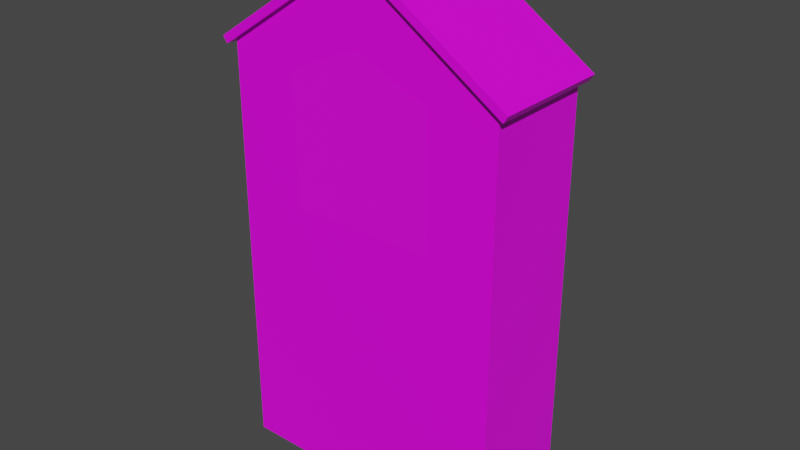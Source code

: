 # Source: PrayerStone01.blend  (saved by Blender 4.2.66; exported with 4.5.12 LTS)
import bpy
from mathutils import Matrix  # noqa: F401  (used for matrix-valued properties, if any)

bpy.ops.wm.read_factory_settings(use_empty=True)
scene = bpy.context.scene
scene.name = 'Scene'

# ---- collections
col_collection = bpy.data.collections.new('Collection'); scene.collection.children.link(col_collection)

# ---- images (referenced by path relative to the original .blend; pixels are not part of the script)
import os
ASSET_DIR = os.environ.get("B2B_ASSET_DIR", "")  # directory of the original .blend (textures are referenced by path, not embedded)
HERE = os.path.dirname(os.path.abspath(__file__))  # packed textures are extracted next to this script under _unpacked/

def load_image(name, relpath, width, height, colorspace="sRGB"):
    """Load a texture the original file referenced (path relative to the .blend, or extracted next to this script)."""
    p = next((c for c in (os.path.join(HERE, relpath), os.path.join(ASSET_DIR, relpath)) if relpath and os.path.exists(c)), "")
    if p:
        img = bpy.data.images.load(p, check_existing=True)
        img.name = name
    else:  # same state as the original file: an image datablock whose file is absent (Cycles renders it pink)
        img = bpy.data.images.new(name, width, height)
        img.source = "FILE"
        img.filepath = "//" + (relpath or name)
    img.colorspace_settings.name = colorspace
    return img
img_prayerstone01_a_png_001 = load_image('PrayerStone01_a.png.001', 'PrayerStone01_a.png', 1024, 1024, 'sRGB')
img_prayerstone01glas_a_png_001 = load_image('PrayerStone01Glas_a.png.001', 'PrayerStone01Glas_a.png', 1024, 1024, 'sRGB')

# ---- materials (node trees are filled in below, after node groups)
mat_material = bpy.data.materials.new('Material')
mat_material.alpha_threshold = 0.0
mat_material.use_transparent_shadow = False
mat_material.line_color = (0.0, 0.0, 0.0, 1.0)
mat_window = bpy.data.materials.new('Window')
mat_window.use_transparent_shadow = False

# ---- material node trees
mat_material.use_nodes = True; mat_material.node_tree.nodes.clear()
_N = mat_material.node_tree.nodes; _L = mat_material.node_tree.links
n0 = _N.new('ShaderNodeOutputMaterial'); n0.name = 'Material Output'; n0.location = (300, 300)
n1 = _N.new('ShaderNodeBsdfPrincipled'); n1.name = 'Principled BSDF'; n1.location = (10, 300)
n1.distribution = 'GGX'
n1.subsurface_method = 'RANDOM_WALK_SKIN'
n1.inputs[2].default_value = 0.4
n1.inputs[3].default_value = 1.45
n1.inputs[27].default_value = (0.0, 0.0, 0.0, 1.0)
n1.inputs[28].default_value = 1.0
n2 = _N.new('ShaderNodeTexImage'); n2.name = 'Image Texture'; n2.location = (-280, 280)
n2.image = img_prayerstone01_a_png_001
n2.interpolation = 'Closest'
_L.new(n1.outputs[0], n0.inputs[0])
_L.new(n2.outputs[0], n1.inputs[0])
n0.is_active_output = True
mat_window.use_nodes = True; mat_window.node_tree.nodes.clear()
_N = mat_window.node_tree.nodes; _L = mat_window.node_tree.links
n0 = _N.new('ShaderNodeBsdfPrincipled'); n0.name = 'Principled BSDF'; n0.location = (10, 300)
n0.distribution = 'GGX'
n0.subsurface_method = 'RANDOM_WALK_SKIN'
n0.inputs[3].default_value = 1.45
n0.inputs[27].default_value = (0.0, 0.0, 0.0, 1.0)
n0.inputs[28].default_value = 1.0
n1 = _N.new('ShaderNodeOutputMaterial'); n1.name = 'Material Output'; n1.location = (300, 300)
n2 = _N.new('ShaderNodeTexImage'); n2.name = 'Image Texture'; n2.location = (-280, 280)
n2.image = img_prayerstone01glas_a_png_001
n2.interpolation = 'Closest'
_L.new(n0.outputs[0], n1.inputs[0])
_L.new(n2.outputs[0], n0.inputs[0])
n1.is_active_output = True

# ---- world
world_world = bpy.data.worlds.new('World'); scene.world = world_world
world_world.use_nodes = True; world_world.node_tree.nodes.clear()
_N = world_world.node_tree.nodes; _L = world_world.node_tree.links
n0 = _N.new('ShaderNodeOutputWorld'); n0.name = 'World Output'; n0.location = (300, 300)
n1 = _N.new('ShaderNodeBackground'); n1.name = 'Background'; n1.location = (10, 300)
n1.inputs[0].default_value = (0.05088, 0.05088, 0.05088, 1.0)
_L.new(n1.outputs[0], n0.inputs[0])
n0.is_active_output = True
world_world.color = (0.05088, 0.05088, 0.05088)
world_world.use_sun_shadow = False
world_world.sun_shadow_jitter_overblur = 0.0

# ---- meshes
me_cube = bpy.data.meshes.new('Cube')
me_cube.from_pydata([(-0.9, -0.3, 2.7), (-0.9, -0.3, -4.649e-06), (-0.9, 0.4, -4.649e-06), (-0.9, 0.4, 2.7), (0.9, -0.3, -4.649e-06), (0.9, 0.4, -4.649e-06), (0.9, 0.4, 2.7), (-0.9, -0.3, 1.8), (0.9, -0.3, 1.8), (0.9, -0.3, 2.7), (0.45, -0.3, 1.8), (-0.45, -0.3, 1.8), (0.45, 0.2, 1.8), (-0.45, 0.2, 1.8), (-0.45, 0.2, 2.6), (0.45, 0.2, 2.6), (0.0, -0.3, 3.3), (0.0, 0.4, 3.3), (0.945, -0.335, 2.67), (0.945, 0.435, 2.67), (0.0, -0.335, 3.3), (0.0, 0.435, 3.3), (0.9727, -0.335, 2.712), (0.9727, 0.435, 2.712), (0.0, 0.435, 3.36), (-0.945, 0.435, 2.67), (-0.945, -0.335, 2.67), (-0.9727, 0.435, 2.712), (-0.9727, -0.335, 2.712), (1.192e-07, -0.335, 3.36), (0.0, 0.2, 2.8), (0.0, -0.3, 2.8), (-0.45, -0.3, 2.6), (0.45, -0.3, 2.6)], [], [(8, 7, 1, 4), (11, 32, 0, 7), (8, 9, 33, 10), (32, 11, 13, 14), (4, 5, 6, 9), (0, 3, 2, 1), (5, 2, 3, 17, 6), (9, 16, 31, 33), (12, 13, 11, 10), (31, 32, 14, 30), (10, 33, 15, 12), (21, 19, 18, 20), (24, 29, 22, 23), (20, 18, 22, 29), (18, 19, 23, 22), (19, 21, 24, 23), (20, 26, 25, 21), (29, 24, 27, 28), (21, 25, 27, 24), (25, 26, 28, 27), (26, 20, 29, 28), (33, 31, 30, 15), (12, 15, 14, 13), (30, 14, 15), (31, 16, 0, 32)])
_uv = me_cube.uv_layers.new(name='UVMap')
_uv.uv.foreach_set('vector', [0.8388, 0.4142, 0.4242, 0.4142, 0.4242, 0.0, 0.8388, 0.0, 0.5279, 0.4142, 0.5279, 0.6022, 0.4242, 0.6254, 0.4242, 0.4142, 0.8388, 0.4142, 0.8388, 0.6254, 0.7351, 0.6022, 0.7351, 0.4142, 0.7351, 0.6022, 0.7351, 0.4142, 0.8388, 0.4142, 0.8388, 0.6022, 0.8388, 1.49e-07, 1.0, 8.941e-08, 1.0, 0.6254, 0.8388, 0.6254, 1.0, 0.6254, 0.8388, 0.6254, 0.8388, 0.0, 1.0, 2.384e-07, 0.009653, -2.98e-08, 0.4242, -2.98e-08, 0.4242, 0.6254, 0.2169, 0.7644, 0.009653, 0.6254, 0.8388, 0.6254, 0.6315, 0.7644, 0.6315, 0.6485, 0.7351, 0.6022, 0.5311, 0.5132, 0.7319, 0.5132, 0.7319, 0.3974, 0.5311, 0.3974, 0.751, 0.4866, 0.751, 0.6, 0.6352, 0.6, 0.6352, 0.4866, 0.5279, 0.4142, 0.5279, 0.6022, 0.4242, 0.6022, 0.4242, 0.4142, 1.0, 0.7565, 0.6656, 0.7565, 0.6656, 0.9859, 1.0, 0.9859, 0.5923, 0.9853, 0.5923, 0.7565, 0.2579, 0.7565, 0.2579, 0.9853, 1.0, 0.9859, 0.6656, 0.9859, 0.6656, 1.0, 1.0, 1.0, 1.0, 0.9859, 0.8328, 0.9859, 0.8328, 1.0, 1.0, 1.0, 0.2579, 1.0, 0.5923, 1.0, 0.5923, 0.9853, 0.2579, 0.9853, 1.0, 0.9859, 0.6656, 0.9859, 0.6656, 0.7565, 1.0, 0.7565, 0.5923, 0.7565, 0.5923, 0.9853, 0.2579, 0.9853, 0.2579, 0.7565, 0.5923, 1.0, 0.2579, 1.0, 0.2579, 0.9853, 0.5923, 0.9853, 0.8328, 1.0, 0.6656, 1.0, 0.6656, 0.9859, 0.8328, 0.9859, 0.6656, 0.9859, 1.0, 0.9859, 1.0, 1.0, 0.6656, 1.0, 0.751, 0.6, 0.751, 0.4866, 0.6352, 0.4866, 0.6352, 0.6, 0.3484, 0.4169, 0.3484, 0.6022, 0.1411, 0.6022, 0.1411, 0.4169, 0.2448, 0.6485, 0.1411, 0.6022, 0.3484, 0.6022, 0.6315, 0.6485, 0.6315, 0.7644, 0.4242, 0.6254, 0.5279, 0.6022])
me_cube.materials.append(mat_material)
me_cube.materials.append(mat_window)
me_cube.use_mirror_vertex_groups = False
me_cube.update()
me_cube_001 = bpy.data.meshes.new('Cube.001')
me_cube_001.from_pydata([(0.02025, -0.001, -0.4234), (-0.9202, -0.001, -0.4234), (-0.45, -0.001, 0.6216), (-0.9202, -0.001, 0.4126), (0.02025, -0.001, 0.4126)], [], [(1, 0, 4, 2, 3)])
me_cube_001.polygons.foreach_set('material_index', [1])
_uv = me_cube_001.uv_layers.new(name='UVMap')
_uv.uv.foreach_set('vector', [0.1751, 0.1324, 0.8249, 0.1324, 0.8249, 0.7131, 0.5, 0.8583, 0.1751, 0.7131])
me_cube_001.materials.append(mat_material)
me_cube_001.materials.append(mat_window)
me_cube_001.use_mirror_vertex_groups = False
me_cube_001.update()

# ---- objects
ob_prayerstone01 = bpy.data.objects.new('PrayerStone01', me_cube)
ob_prayerstone01glas = bpy.data.objects.new('PrayerStone01Glas', me_cube_001)

# ---- transforms, parenting, visibility, modifiers, constraints
ob_prayerstone01.location = (0.0, 0.0, 0.0)
ob_prayerstone01.lock_rotations_4d = False
ob_prayerstone01.empty_display_type = 'ARROWS'
ob_prayerstone01.lineart.crease_threshold = 0.0
ob_prayerstone01glas.parent = ob_prayerstone01
ob_prayerstone01glas.location = (0.45, -0.3, 2.2)
ob_prayerstone01glas.lock_rotations_4d = False
ob_prayerstone01glas.empty_display_type = 'ARROWS'
ob_prayerstone01glas.lineart.crease_threshold = 0.0

# ---- collection membership
col_collection.objects.link(ob_prayerstone01)
col_collection.objects.link(ob_prayerstone01glas)

# ---- scene / render settings (as saved in the file)
scene.frame_start = 1; scene.frame_end = 250; scene.frame_set(1)
scene.render.engine = 'BLENDER_EEVEE_NEXT'
scene.cycles.sampling_pattern = 'TABULATED_SOBOL'
scene.cycles.use_light_tree = False
scene.view_settings.view_transform = 'Filmic'
bpy.context.view_layer.update()

# ---- added for rendering (the .blend has no active camera and no usable light): camera, sun
cam_auto = bpy.data.cameras.new('AutoCamera')
cam_auto.lens = 50.0
cam_auto.sensor_width = 36.0
cam_auto.clip_end = 1000.0
ob_auto_camera = bpy.data.objects.new('AutoCamera', cam_auto)
scene.collection.objects.link(ob_auto_camera)
ob_auto_camera.location = (3.66222, -4.34467, 4.60978)
ob_auto_camera.rotation_euler = (1.09748, -7.21219e-08, 0.694738)
scene.camera = ob_auto_camera
light_auto_sun = bpy.data.lights.new('AutoSun', 'SUN')
light_auto_sun.energy = 3.0
light_auto_sun.angle = 0.0523599
ob_auto_sun = bpy.data.objects.new('AutoSun', light_auto_sun)
scene.collection.objects.link(ob_auto_sun)
ob_auto_sun.rotation_euler = (0.872665, 0.174533, 0.523599)
bpy.context.view_layer.update()
